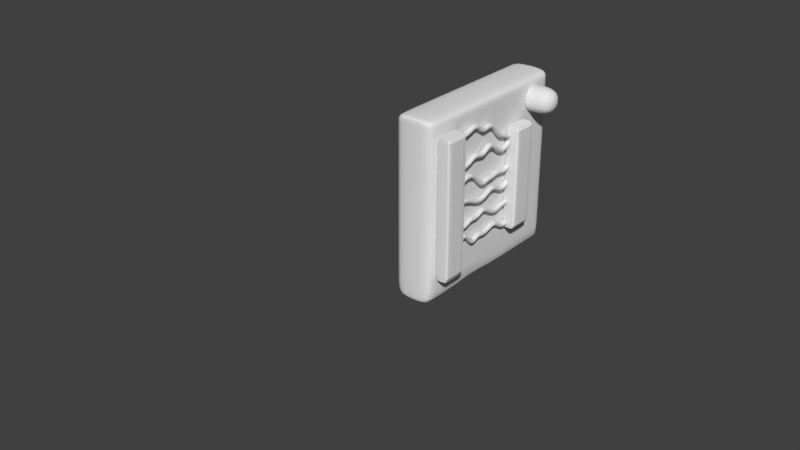# Source: 6wires.blend  (saved by Blender 2.79.0; exported with 4.5.12 LTS)
import bpy
from mathutils import Matrix  # noqa: F401  (used for matrix-valued properties, if any)

bpy.ops.wm.read_factory_settings(use_empty=True)
scene = bpy.context.scene
scene.name = 'Scene'

# ---- collections
col_collection_1 = bpy.data.collections.new('Collection 1'); scene.collection.children.link(col_collection_1)

# ---- materials (node trees are filled in below, after node groups)
mat_material_001 = bpy.data.materials.new('Material.001')
mat_material_001.alpha_threshold = 0.0
mat_material_001.use_transparent_shadow = False
mat_material_001.roughness = 0.5
mat_material_001.line_color = (0.0, 0.0, 0.0, 1.0)

# ---- material node trees

# ---- world
world_world = bpy.data.worlds.new('World'); scene.world = world_world
world_world.color = (0.05088, 0.05088, 0.05088)
world_world.use_sun_shadow = False
world_world.sun_shadow_jitter_overblur = 0.0
world_world.cycles.sampling_method = 'MANUAL'

# ---- meshes
me_cube = bpy.data.meshes.new('Cube')
me_cube.from_pydata([(-0.5005, -0.1296, -3.834), (-0.5005, -0.1296, 2.496), (-0.5005, 1.0, -3.834), (-0.5005, 1.0, 2.496), (0.1588, -0.1296, -3.834), (0.1588, -0.1296, 2.496), (0.1588, 1.0, -3.834), (0.1588, 1.0, 2.496), (-0.5005, 0.8918, -3.834), (-0.5005, 0.8918, 2.496), (0.1588, 0.8918, -3.834), (0.1588, 0.8918, 2.496), (-0.5005, -0.007782, -3.834), (0.1588, -0.007782, 2.496), (-0.5005, -0.007782, 2.496), (0.1588, -0.007782, -3.834), (-0.5005, -0.1296, 2.252), (-0.5005, 1.0, 2.252), (0.1588, 1.0, 2.252), (0.1588, -0.1296, 2.252), (0.1588, 0.8918, 2.252), (-0.5005, 0.8918, 2.252), (-0.5005, -0.007782, 2.252), (0.1588, -0.007782, 2.252), (-0.5005, 1.0, -3.745), (0.1588, 1.0, -3.745), (0.1588, -0.1296, -3.745), (0.1588, 0.8918, -3.745), (-0.5005, 0.8918, -3.745), (-0.5005, -0.007782, -3.745), (0.1588, -0.007782, -3.745), (-0.5005, -0.1296, -3.745)], [], [(21, 9, 3, 17), (17, 3, 7, 18), (23, 13, 5, 19), (19, 5, 1, 16), (12, 15, 4, 0), (13, 14, 1, 5), (7, 3, 9, 11), (2, 6, 10, 8), (18, 7, 11, 20), (22, 14, 9, 21), (16, 1, 14, 22), (11, 9, 14, 13), (8, 10, 15, 12), (20, 11, 13, 23), (27, 20, 23, 30), (31, 16, 22, 29), (29, 22, 21, 28), (25, 18, 20, 27), (26, 19, 16, 31), (30, 23, 19, 26), (24, 17, 18, 25), (28, 21, 17, 24), (8, 28, 24, 2), (2, 24, 25, 6), (15, 30, 26, 4), (4, 26, 31, 0), (6, 25, 27, 10), (12, 29, 28, 8), (0, 31, 29, 12), (10, 27, 30, 15)])
me_cube.use_remesh_preserve_volume = False
me_cube.use_remesh_preserve_attributes = False
me_cube.use_mirror_vertex_groups = False
me_cube.update()
me_cube_002 = bpy.data.meshes.new('Cube.002')
me_cube_002.from_pydata([(-0.06689, -0.1105, 0.1105), (0.1541, -0.1105, 0.1105), (-0.06689, 0.1105, 0.1105), (0.1541, 0.1105, 0.1105), (-0.06689, -0.1105, -0.1105), (0.1541, -0.1105, -0.1105), (-0.06689, 0.1105, -0.1105), (0.1541, 0.1105, -0.1105), (-0.06329, -0.1105, 0.1105), (-0.06329, 0.1105, 0.1105), (-0.06329, 0.1105, -0.1105), (-0.06329, -0.1105, -0.1105), (-0.0239, -0.1105, 0.1105), (-0.0239, 0.1105, 0.1105), (-0.0239, 0.1105, -0.1105), (-0.0239, -0.1105, -0.1105)], [], [(12, 1, 3, 13), (13, 3, 7, 14), (14, 7, 5, 15), (15, 5, 1, 12), (2, 6, 4, 0), (7, 3, 1, 5), (4, 11, 8, 0), (6, 10, 11, 4), (2, 9, 10, 6), (0, 8, 9, 2), (11, 15, 12, 8), (10, 14, 15, 11), (9, 13, 14, 10), (8, 12, 13, 9)])
me_cube_002.polygons.foreach_set('use_smooth', [True] * 14)
me_cube_002.use_remesh_preserve_volume = False
me_cube_002.use_remesh_preserve_attributes = False
me_cube_002.use_mirror_vertex_groups = False
me_cube_002.update()
me_cube_003 = bpy.data.meshes.new('Cube.003')
me_cube_003.from_pydata([(0.2222, 1.0, -1.0), (0.2222, -1.0, -1.0), (-0.2222, -1.0, -1.0), (-0.2222, 1.0, -1.0), (0.2222, 1.0, 1.0), (0.2222, -1.0, 1.0), (-0.2222, -1.0, 1.0), (-0.2222, 1.0, 1.0), (0.2222, 1.0, 0.9342), (0.2222, -1.0, 0.9342), (-0.2222, -1.0, 0.9342), (-0.2222, 1.0, 0.9342), (0.2222, -0.9235, -1.0), (-0.2222, -0.9235, -1.0), (0.2222, -0.9235, 1.0), (-0.2222, -0.9235, 1.0), (-0.2222, -0.9235, 0.9342), (0.2222, -0.9235, 0.9342), (-0.2222, 0.947, -1.0), (-0.2222, 0.947, 1.0), (-0.2222, 0.947, 0.9342), (0.2222, 0.947, -1.0), (0.2222, 0.947, 1.0), (0.2222, 0.947, 0.9342), (0.2222, 1.0, -0.9229), (0.2222, -1.0, -0.9229), (-0.2222, -1.0, -0.9229), (-0.2222, 1.0, -0.9229), (0.2222, -0.9235, -0.9229), (-0.2222, -0.9235, -0.9229), (0.2222, 0.947, -0.9229), (-0.2222, 0.947, -0.9229), (0.2222, 0.5517, -1.0), (0.2222, 0.5517, 1.0), (0.2222, 0.5517, 0.9342), (-0.2222, 0.5517, -1.0), (-0.2222, 0.5517, 1.0), (-0.2222, 0.5517, 0.9342), (-0.2222, 0.5517, -0.9229), (0.2222, 0.5517, -0.9229), (0.2222, 1.0, 0.6073), (0.2222, -1.0, 0.6073), (-0.2222, -1.0, 0.6073), (-0.2222, 1.0, 0.6073), (0.2222, -0.9235, 0.6073), (-0.2222, -0.9235, 0.6073), (0.2222, 0.947, 0.6073), (-0.2222, 0.947, 0.6073), (-0.2222, 0.5517, 0.6073), (0.2222, 0.5517, 0.6073), (0.2222, -0.9235, -0.1578), (0.2222, 0.5517, -0.1578), (0.2222, -0.1859, 0.6073), (0.2222, -0.9235, 0.5635), (0.2222, 0.5517, 0.5635), (0.2222, -0.9235, -0.1109), (0.2222, 0.5517, -0.1109), (0.2222, -0.9235, -0.1897), (0.2222, 0.5517, -0.1897), (0.2222, -0.9235, -0.8726), (0.2222, 0.5517, -0.8726), (0.2222, -0.8895, -0.9229), (0.2222, -0.8895, 0.6073), (0.4055, -0.8895, -0.9229), (0.4055, -0.8895, -0.8726), (0.2222, -0.2172, -0.9229), (0.2222, -0.2172, 0.6073), (0.2222, -0.1402, -0.9229), (0.2222, -0.1402, 0.6073), (0.2222, 0.5181, 0.6073), (0.2222, 1.0, 0.6278), (0.2222, -1.0, 0.6278), (-0.2222, -1.0, 0.6278), (-0.2222, 1.0, 0.6278), (0.2222, -0.9235, 0.6278), (-0.2222, -0.9235, 0.6278), (0.2222, 0.947, 0.6278), (-0.2222, 0.947, 0.6278), (-0.2222, 0.5517, 0.6278), (0.2222, 0.5517, 0.6278), (-0.2222, 0.5927, -1.0), (-0.2222, 0.5927, 1.0), (-0.2222, 0.5927, 0.9342), (-0.2222, 0.5927, -0.9229), (0.2222, 0.5927, -1.0), (0.2222, 0.5927, 1.0), (0.2222, 0.5927, 0.9342), (0.2222, 0.5927, -0.9229), (0.2222, 0.5927, 0.6073), (-0.2222, 0.5927, 0.6073), (0.2222, 0.5927, 0.6278), (-0.2222, 0.5927, 0.6278)], [], [(12, 1, 2, 13), (14, 15, 6, 5), (17, 14, 5, 9), (9, 5, 6, 10), (20, 19, 7, 11), (24, 0, 3, 27), (4, 8, 11, 7), (77, 20, 11, 73), (71, 9, 10, 72), (74, 17, 9, 71), (79, 34, 17, 74), (72, 10, 16, 75), (10, 6, 15, 16), (34, 33, 14, 17), (33, 36, 15, 14), (32, 12, 13, 35), (0, 21, 18, 3), (4, 7, 19, 22), (8, 4, 22, 23), (70, 8, 23, 76), (91, 82, 20, 77), (82, 81, 19, 20), (80, 83, 31, 18), (0, 24, 30, 21), (2, 26, 29, 13), (12, 28, 25, 1), (1, 25, 26, 2), (18, 31, 27, 3), (40, 24, 27, 43), (84, 87, 39, 32), (13, 29, 38, 35), (16, 15, 36, 37), (75, 16, 37, 78), (84, 32, 35, 80), (85, 81, 36, 33), (86, 85, 33, 34), (90, 86, 34, 79), (87, 88, 49, 54, 56, 51, 58, 60, 39), (29, 45, 48, 38), (70, 40, 43, 73), (83, 89, 47, 31), (24, 40, 46, 30), (26, 42, 45, 29), (28, 59, 57, 50, 55, 53, 44, 41, 25), (25, 41, 42, 26), (31, 47, 43, 27), (8, 70, 73, 11), (88, 90, 79, 49), (45, 75, 78, 48), (89, 91, 77, 47), (40, 70, 76, 46), (42, 72, 75, 45), (49, 79, 74, 44, 62, 66, 52, 68, 69), (44, 74, 71, 41), (41, 71, 72, 42), (47, 77, 73, 43), (48, 78, 91, 89), (46, 76, 90, 88), (38, 48, 89, 83), (30, 46, 88, 87), (76, 23, 86, 90), (23, 22, 85, 86), (22, 19, 81, 85), (21, 84, 80, 18), (21, 30, 87, 84), (35, 38, 83, 80), (37, 36, 81, 82), (78, 37, 82, 91), (32, 39, 67, 65, 61, 28, 12), (28, 61, 65, 67, 39, 60, 58, 51, 56, 54, 49, 69, 68, 52, 66, 62, 44, 53, 55, 50, 57, 59)])
me_cube_003.polygons.foreach_set('use_smooth', [True] * 70)
me_cube_003.materials.append(mat_material_001)
me_cube_003.use_remesh_preserve_volume = False
me_cube_003.use_remesh_preserve_attributes = False
me_cube_003.use_mirror_vertex_groups = False
me_cube_003.update()
me_cube_001 = bpy.data.meshes.new('Cube.001')
me_cube_001.from_pydata([(-0.5005, -0.1296, -3.834), (-0.5005, -0.1296, 2.496), (-0.5005, 1.0, -3.834), (-0.5005, 1.0, 2.496), (0.1588, -0.1296, -3.834), (0.1588, -0.1296, 2.496), (0.1588, 1.0, -3.834), (0.1588, 1.0, 2.496), (-0.5005, 0.8918, -3.834), (-0.5005, 0.8918, 2.496), (0.1588, 0.8918, -3.834), (0.1588, 0.8918, 2.496), (-0.5005, -0.007782, -3.834), (0.1588, -0.007782, 2.496), (-0.5005, -0.007782, 2.496), (0.1588, -0.007782, -3.834), (-0.5005, -0.1296, 2.252), (-0.5005, 1.0, 2.252), (0.1588, 1.0, 2.252), (0.1588, -0.1296, 2.252), (0.1588, 0.8918, 2.252), (-0.5005, 0.8918, 2.252), (-0.5005, -0.007782, 2.252), (0.1588, -0.007782, 2.252), (-0.5005, 1.0, -3.745), (0.1588, 1.0, -3.745), (0.1588, -0.1296, -3.745), (0.1588, 0.8918, -3.745), (-0.5005, 0.8918, -3.745), (-0.5005, -0.007782, -3.745), (0.1588, -0.007782, -3.745), (-0.5005, -0.1296, -3.745)], [], [(21, 9, 3, 17), (17, 3, 7, 18), (23, 13, 5, 19), (19, 5, 1, 16), (12, 15, 4, 0), (13, 14, 1, 5), (7, 3, 9, 11), (2, 6, 10, 8), (18, 7, 11, 20), (22, 14, 9, 21), (16, 1, 14, 22), (11, 9, 14, 13), (8, 10, 15, 12), (20, 11, 13, 23), (27, 20, 23, 30), (31, 16, 22, 29), (29, 22, 21, 28), (25, 18, 20, 27), (26, 19, 16, 31), (30, 23, 19, 26), (24, 17, 18, 25), (28, 21, 17, 24), (8, 28, 24, 2), (2, 24, 25, 6), (15, 30, 26, 4), (4, 26, 31, 0), (6, 25, 27, 10), (12, 29, 28, 8), (0, 31, 29, 12), (10, 27, 30, 15)])
me_cube_001.use_remesh_preserve_volume = False
me_cube_001.use_remesh_preserve_attributes = False
me_cube_001.use_mirror_vertex_groups = False
me_cube_001.update()

# ---- curves / text
cu_beziercircle = bpy.data.curves.new('BezierCircle', 'CURVE')
cu_beziercircle.dimensions = '3D'
_sp = cu_beziercircle.splines.new('BEZIER'); _sp.bezier_points.add(3)
_sp.bezier_points.foreach_set('co', [-1.0, 0.0, 0.0, 0.0, 1.0, 0.0, 1.0, 0.0, 0.0, 0.0, -1.0, 0.0])
_sp.bezier_points.foreach_set('handle_left', [-1.0, -0.5521, 0.0, -0.5521, 1.0, 0.0, 1.0, 0.5521, 0.0, 0.5521, -1.0, 0.0])
_sp.bezier_points.foreach_set('handle_right', [-1.0, 0.5521, 0.0, 0.5521, 1.0, 0.0, 1.0, -0.5521, 0.0, -0.5521, -1.0, 0.0])
for _p, _l, _r in zip(_sp.bezier_points, ['AUTO', 'AUTO', 'AUTO', 'AUTO'], ['AUTO', 'AUTO', 'AUTO', 'AUTO']): _p.handle_left_type = _l; _p.handle_right_type = _r
_sp.order_u = 0
_sp.order_v = 0
_sp.use_cyclic_u = True
cu_beziercircle.use_path = True
cu_beziercircle.use_path_clamp = True
cu_beziercircle.bevel_resolution = 0
cu_beziercircle.fill_mode = 'HALF'
cu_nurbspath = bpy.data.curves.new('NurbsPath', 'CURVE')
cu_nurbspath.dimensions = '3D'
_sp = cu_nurbspath.splines.new('NURBS'); _sp.points.add(9)
_sp.points.foreach_set('co', [-1.686, -6.391e-09, 0.09851, 1.0, -1.213, -6.034e-09, 0.05323, 1.0, -0.7402, -5.677e-09, 0.1898, 1.0, -0.4389, -3.083e-09, 0.04012, 1.0, -0.1375, -4.894e-10, 0.0401, 1.0, 0.2598, 8.511e-10, 0.09196, 1.0, 0.6572, 2.192e-09, -0.1512, 1.0, 0.9519, 4.871e-09, -0.1033, 1.0, 1.099, 6.211e-09, -0.1572, 1.0, 1.247, 7.551e-09, -0.1577, 1.0])
_sp.order_u = 5
_sp.order_v = 0
_sp.use_endpoint_u = True
cu_nurbspath.use_path = True
cu_nurbspath.use_path_clamp = True
cu_nurbspath.bevel_mode = 'OBJECT'
cu_nurbspath.bevel_resolution = 0
cu_nurbspath.fill_mode = 'HALF'
cu_beziercircle_001 = bpy.data.curves.new('BezierCircle.001', 'CURVE')
cu_beziercircle_001.dimensions = '3D'
_sp = cu_beziercircle_001.splines.new('BEZIER'); _sp.bezier_points.add(3)
_sp.bezier_points.foreach_set('co', [-1.0, 0.0, 0.0, 0.0, 1.0, 0.0, 1.0, 0.0, 0.0, 0.0, -1.0, 0.0])
_sp.bezier_points.foreach_set('handle_left', [-1.0, -0.5521, 0.0, -0.5521, 1.0, 0.0, 1.0, 0.5521, 0.0, 0.5521, -1.0, 0.0])
_sp.bezier_points.foreach_set('handle_right', [-1.0, 0.5521, 0.0, 0.5521, 1.0, 0.0, 1.0, -0.5521, 0.0, -0.5521, -1.0, 0.0])
for _p, _l, _r in zip(_sp.bezier_points, ['AUTO', 'AUTO', 'AUTO', 'AUTO'], ['AUTO', 'AUTO', 'AUTO', 'AUTO']): _p.handle_left_type = _l; _p.handle_right_type = _r
_sp.order_u = 0
_sp.order_v = 0
_sp.use_cyclic_u = True
cu_beziercircle_001.use_path = True
cu_beziercircle_001.use_path_clamp = True
cu_beziercircle_001.bevel_resolution = 0
cu_beziercircle_001.fill_mode = 'HALF'
cu_nurbspath_001 = bpy.data.curves.new('NurbsPath.001', 'CURVE')
cu_nurbspath_001.dimensions = '3D'
_sp = cu_nurbspath_001.splines.new('NURBS'); _sp.points.add(8)
_sp.points.foreach_set('co', [-1.594, 0.00281, 0.03296, 1.0, -1.122, 0.00281, 0.06981, 1.0, -0.6489, 0.00281, -0.01463, 1.0, -0.2782, -0.003513, -0.05301, 1.0, 0.09249, -0.009836, 0.001131, 1.0, 0.4205, -0.003513, 0.0489, 1.0, 0.7485, 0.00281, -0.007065, 1.0, 1.043, 0.00281, -0.06916, 1.0, 1.338, 0.00281, -0.008948, 1.0])
_sp.order_u = 5
_sp.order_v = 0
_sp.use_endpoint_u = True
cu_nurbspath_001.use_path = True
cu_nurbspath_001.use_path_clamp = True
cu_nurbspath_001.bevel_mode = 'OBJECT'
cu_nurbspath_001.bevel_resolution = 0
cu_nurbspath_001.fill_mode = 'HALF'
cu_beziercircle_002 = bpy.data.curves.new('BezierCircle.002', 'CURVE')
cu_beziercircle_002.dimensions = '3D'
_sp = cu_beziercircle_002.splines.new('BEZIER'); _sp.bezier_points.add(3)
_sp.bezier_points.foreach_set('co', [-1.0, 0.0, 0.0, 0.0, 1.0, 0.0, 1.0, 0.0, 0.0, 0.0, -1.0, 0.0])
_sp.bezier_points.foreach_set('handle_left', [-1.0, -0.5521, 0.0, -0.5521, 1.0, 0.0, 1.0, 0.5521, 0.0, 0.5521, -1.0, 0.0])
_sp.bezier_points.foreach_set('handle_right', [-1.0, 0.5521, 0.0, 0.5521, 1.0, 0.0, 1.0, -0.5521, 0.0, -0.5521, -1.0, 0.0])
for _p, _l, _r in zip(_sp.bezier_points, ['AUTO', 'AUTO', 'AUTO', 'AUTO'], ['AUTO', 'AUTO', 'AUTO', 'AUTO']): _p.handle_left_type = _l; _p.handle_right_type = _r
_sp.order_u = 0
_sp.order_v = 0
_sp.use_cyclic_u = True
cu_beziercircle_002.use_path = True
cu_beziercircle_002.use_path_clamp = True
cu_beziercircle_002.bevel_resolution = 0
cu_beziercircle_002.fill_mode = 'HALF'
cu_nurbspath_002 = bpy.data.curves.new('NurbsPath.002', 'CURVE')
cu_nurbspath_002.dimensions = '3D'
_sp = cu_nurbspath_002.splines.new('NURBS'); _sp.points.add(9)
_sp.points.foreach_set('co', [-1.478, -5.185e-09, 0.02003, 1.0, -1.005, -4.828e-09, 0.1155, 1.0, -0.769, -4.649e-09, 0.03438, 1.0, -0.5326, -4.47e-09, -0.08721, 1.0, -0.2313, -1.877e-09, 0.0171, 1.0, 0.07007, 7.172e-10, -0.0293, 1.0, 0.4674, 2.058e-09, -0.00319, 1.0, 0.8647, 3.398e-09, 0.05807, 1.0, 1.16, 6.078e-09, -0.07401, 1.0, 1.454, 8.757e-09, -0.05135, 1.0])
_sp.order_u = 5
_sp.order_v = 0
_sp.use_endpoint_u = True
cu_nurbspath_002.use_path = True
cu_nurbspath_002.use_path_clamp = True
cu_nurbspath_002.bevel_mode = 'OBJECT'
cu_nurbspath_002.bevel_resolution = 0
cu_nurbspath_002.fill_mode = 'HALF'
cu_beziercircle_003 = bpy.data.curves.new('BezierCircle.003', 'CURVE')
cu_beziercircle_003.dimensions = '3D'
_sp = cu_beziercircle_003.splines.new('BEZIER'); _sp.bezier_points.add(3)
_sp.bezier_points.foreach_set('co', [-1.0, 0.0, 0.0, 0.0, 1.0, 0.0, 1.0, 0.0, 0.0, 0.0, -1.0, 0.0])
_sp.bezier_points.foreach_set('handle_left', [-1.0, -0.5521, 0.0, -0.5521, 1.0, 0.0, 1.0, 0.5521, 0.0, 0.5521, -1.0, 0.0])
_sp.bezier_points.foreach_set('handle_right', [-1.0, 0.5521, 0.0, 0.5521, 1.0, 0.0, 1.0, -0.5521, 0.0, -0.5521, -1.0, 0.0])
for _p, _l, _r in zip(_sp.bezier_points, ['AUTO', 'AUTO', 'AUTO', 'AUTO'], ['AUTO', 'AUTO', 'AUTO', 'AUTO']): _p.handle_left_type = _l; _p.handle_right_type = _r
_sp.order_u = 0
_sp.order_v = 0
_sp.use_cyclic_u = True
cu_beziercircle_003.use_path = True
cu_beziercircle_003.use_path_clamp = True
cu_beziercircle_003.bevel_resolution = 0
cu_beziercircle_003.fill_mode = 'HALF'
cu_nurbspath_003 = bpy.data.curves.new('NurbsPath.003', 'CURVE')
cu_nurbspath_003.dimensions = '3D'
_sp = cu_nurbspath_003.splines.new('NURBS'); _sp.points.add(8)
_sp.points.foreach_set('co', [-1.594, 0.00281, 0.03296, 1.0, -1.122, 0.00281, -0.0853, 1.0, -0.6489, 0.00281, 0.1134, 1.0, -0.2782, -0.003513, -0.05301, 1.0, 0.09249, -0.009836, 0.1129, 1.0, 0.4205, -0.003513, 0.0489, 1.0, 0.7485, 0.00281, -0.04366, 1.0, 1.043, 0.00281, -0.06916, 1.0, 1.338, 0.00281, -0.008948, 1.0])
_sp.order_u = 5
_sp.order_v = 0
_sp.use_endpoint_u = True
cu_nurbspath_003.use_path = True
cu_nurbspath_003.use_path_clamp = True
cu_nurbspath_003.bevel_mode = 'OBJECT'
cu_nurbspath_003.bevel_resolution = 0
cu_nurbspath_003.fill_mode = 'HALF'
cu_beziercircle_004 = bpy.data.curves.new('BezierCircle.004', 'CURVE')
cu_beziercircle_004.dimensions = '3D'
_sp = cu_beziercircle_004.splines.new('BEZIER'); _sp.bezier_points.add(3)
_sp.bezier_points.foreach_set('co', [-1.0, 0.0, 0.0, 0.0, 1.0, 0.0, 1.0, 0.0, 0.0, 0.0, -1.0, 0.0])
_sp.bezier_points.foreach_set('handle_left', [-1.0, -0.5521, 0.0, -0.5521, 1.0, 0.0, 1.0, 0.5521, 0.0, 0.5521, -1.0, 0.0])
_sp.bezier_points.foreach_set('handle_right', [-1.0, 0.5521, 0.0, 0.5521, 1.0, 0.0, 1.0, -0.5521, 0.0, -0.5521, -1.0, 0.0])
for _p, _l, _r in zip(_sp.bezier_points, ['AUTO', 'AUTO', 'AUTO', 'AUTO'], ['AUTO', 'AUTO', 'AUTO', 'AUTO']): _p.handle_left_type = _l; _p.handle_right_type = _r
_sp.order_u = 0
_sp.order_v = 0
_sp.use_cyclic_u = True
cu_beziercircle_004.use_path = True
cu_beziercircle_004.use_path_clamp = True
cu_beziercircle_004.bevel_resolution = 0
cu_beziercircle_004.fill_mode = 'HALF'
cu_nurbspath_004 = bpy.data.curves.new('NurbsPath.004', 'CURVE')
cu_nurbspath_004.dimensions = '3D'
_sp = cu_nurbspath_004.splines.new('NURBS'); _sp.points.add(8)
_sp.points.foreach_set('co', [-1.594, 0.00281, 0.03296, 1.0, -1.122, 0.00281, 0.1282, 1.0, -0.6489, 0.00281, 0.157, 1.0, -0.2782, -0.003513, -0.1004, 1.0, 0.09249, -0.009836, 0.01207, 1.0, 0.4205, -0.003513, -0.04489, 1.0, 0.7485, 0.00281, 0.02315, 1.0, 1.043, 0.00281, -0.04532, 1.0, 1.338, 0.00281, -0.008948, 1.0])
_sp.order_u = 5
_sp.order_v = 0
_sp.use_endpoint_u = True
cu_nurbspath_004.use_path = True
cu_nurbspath_004.use_path_clamp = True
cu_nurbspath_004.bevel_mode = 'OBJECT'
cu_nurbspath_004.bevel_resolution = 0
cu_nurbspath_004.fill_mode = 'HALF'
cu_beziercircle_005 = bpy.data.curves.new('BezierCircle.005', 'CURVE')
cu_beziercircle_005.dimensions = '3D'
_sp = cu_beziercircle_005.splines.new('BEZIER'); _sp.bezier_points.add(3)
_sp.bezier_points.foreach_set('co', [-1.0, 0.0, 0.0, 0.0, 1.0, 0.0, 1.0, 0.0, 0.0, 0.0, -1.0, 0.0])
_sp.bezier_points.foreach_set('handle_left', [-1.0, -0.5521, 0.0, -0.5521, 1.0, 0.0, 1.0, 0.5521, 0.0, 0.5521, -1.0, 0.0])
_sp.bezier_points.foreach_set('handle_right', [-1.0, 0.5521, 0.0, 0.5521, 1.0, 0.0, 1.0, -0.5521, 0.0, -0.5521, -1.0, 0.0])
for _p, _l, _r in zip(_sp.bezier_points, ['AUTO', 'AUTO', 'AUTO', 'AUTO'], ['AUTO', 'AUTO', 'AUTO', 'AUTO']): _p.handle_left_type = _l; _p.handle_right_type = _r
_sp.order_u = 0
_sp.order_v = 0
_sp.use_cyclic_u = True
cu_beziercircle_005.use_path = True
cu_beziercircle_005.use_path_clamp = True
cu_beziercircle_005.bevel_resolution = 0
cu_beziercircle_005.fill_mode = 'HALF'
cu_nurbspath_005 = bpy.data.curves.new('NurbsPath.005', 'CURVE')
cu_nurbspath_005.dimensions = '3D'
_sp = cu_nurbspath_005.splines.new('NURBS'); _sp.points.add(9)
_sp.points.foreach_set('co', [-1.478, -5.185e-09, 0.02003, 1.0, -1.005, -4.828e-09, -0.01917, 1.0, -0.769, -4.649e-09, 0.03438, 1.0, -0.5326, -4.47e-09, 0.04433, 1.0, -0.2313, -1.877e-09, 0.0171, 1.0, 0.07007, 7.172e-10, 0.1108, 1.0, 0.4674, 2.058e-09, -0.00319, 1.0, 0.8647, 3.398e-09, -0.03881, 1.0, 1.16, 6.078e-09, 0.01398, 1.0, 1.454, 8.757e-09, 0.008244, 1.0])
_sp.order_u = 5
_sp.order_v = 0
_sp.use_endpoint_u = True
cu_nurbspath_005.use_path = True
cu_nurbspath_005.use_path_clamp = True
cu_nurbspath_005.bevel_mode = 'OBJECT'
cu_nurbspath_005.bevel_resolution = 0
cu_nurbspath_005.fill_mode = 'HALF'

# ---- objects
ob_beziercircle = bpy.data.objects.new('BezierCircle', cu_beziercircle)
ob_nurbspath = bpy.data.objects.new('NurbsPath', cu_nurbspath)
ob_cube = bpy.data.objects.new('Cube', me_cube)
ob_cube_002 = bpy.data.objects.new('Cube.002', me_cube_002)
ob_cube_003 = bpy.data.objects.new('Cube.003', me_cube_003)
ob_cube_001 = bpy.data.objects.new('Cube.001', me_cube_001)
ob_beziercircle_001 = bpy.data.objects.new('BezierCircle.001', cu_beziercircle_001)
ob_nurbspath_001 = bpy.data.objects.new('NurbsPath.001', cu_nurbspath_001)
ob_beziercircle_002 = bpy.data.objects.new('BezierCircle.002', cu_beziercircle_002)
ob_nurbspath_002 = bpy.data.objects.new('NurbsPath.002', cu_nurbspath_002)
ob_beziercircle_003 = bpy.data.objects.new('BezierCircle.003', cu_beziercircle_003)
ob_nurbspath_003 = bpy.data.objects.new('NurbsPath.003', cu_nurbspath_003)
ob_beziercircle_004 = bpy.data.objects.new('BezierCircle.004', cu_beziercircle_004)
ob_nurbspath_004 = bpy.data.objects.new('NurbsPath.004', cu_nurbspath_004)
ob_beziercircle_005 = bpy.data.objects.new('BezierCircle.005', cu_beziercircle_005)
ob_nurbspath_005 = bpy.data.objects.new('NurbsPath.005', cu_nurbspath_005)

# ---- transforms, parenting, visibility, modifiers, constraints
ob_beziercircle.location = (0.0, -3.888, 0.0)
ob_beziercircle.scale = (-0.02878, -0.02878, -0.02878)
ob_beziercircle.lineart.crease_threshold = 0.0
ob_nurbspath.location = (-2.285e-09, -0.0776, 0.7595)
ob_nurbspath.rotation_euler = (0.0, -0.0, 1.571)
ob_nurbspath.scale = (0.2987, 1.0, 1.0)
ob_nurbspath.lineart.crease_threshold = 0.0
ob_cube.location = (0.0, -0.6084, 0.0)
ob_cube.scale = (-0.2465, -0.2465, -0.2465)
ob_cube.lineart.crease_threshold = 0.0
_m = ob_cube.modifiers.new('Subsurf', 'SUBSURF')
_m.uv_smooth = 'PRESERVE_CORNERS'
_m.quality = 1
_m.levels = 3
_m.render_levels = 1
_m.show_only_control_edges = False
ob_cube_002.location = (0.05281, 0.7714, 0.8708)
ob_cube_002.scale = (1.385, 1.385, 1.385)
ob_cube_002.lineart.crease_threshold = 0.0
_m = ob_cube_002.modifiers.new('Subsurf', 'SUBSURF')
_m.uv_smooth = 'PRESERVE_CORNERS'
_m.quality = 2
_m.levels = 3
_m.show_only_control_edges = False
ob_cube_003.location = (-0.2632, 0.05942, 0.102)
ob_cube_003.lock_rotations_4d = False
ob_cube_003.empty_display_type = 'ARROWS'
ob_cube_003.lineart.crease_threshold = 0.0
_m = ob_cube_003.modifiers.new('Subsurf', 'SUBSURF')
_m.uv_smooth = 'PRESERVE_CORNERS'
_m.quality = 2
_m.levels = 3
_m.show_only_control_edges = False
ob_cube_001.location = (0.0, 0.5425, 0.0)
ob_cube_001.scale = (-0.2465, -0.2465, -0.1831)
ob_cube_001.lineart.crease_threshold = 0.0
_m = ob_cube_001.modifiers.new('Subsurf', 'SUBSURF')
_m.uv_smooth = 'PRESERVE_CORNERS'
_m.quality = 1
_m.levels = 3
_m.render_levels = 1
_m.show_only_control_edges = False
ob_beziercircle_001.location = (0.0, -3.888, 0.4753)
ob_beziercircle_001.scale = (-0.02878, -0.02878, -0.02878)
ob_beziercircle_001.lineart.crease_threshold = 0.0
ob_nurbspath_001.location = (0.00281, -0.1049, 0.08224)
ob_nurbspath_001.rotation_euler = (0.0, -0.0, 1.571)
ob_nurbspath_001.scale = (0.2987, 1.0, 1.0)
ob_nurbspath_001.lineart.crease_threshold = 0.0
ob_beziercircle_002.location = (0.0, -3.888, -0.6125)
ob_beziercircle_002.scale = (-0.02878, -0.02878, -0.02878)
ob_beziercircle_002.lineart.crease_threshold = 0.0
ob_nurbspath_002.location = (1.632e-09, -0.1396, -0.3465)
ob_nurbspath_002.rotation_euler = (0.0, -0.0, 1.571)
ob_nurbspath_002.scale = (0.2987, 1.0, 1.0)
ob_nurbspath_002.lineart.crease_threshold = 0.0
ob_beziercircle_003.location = (0.0, -3.888, 0.2641)
ob_beziercircle_003.scale = (-0.02878, -0.02878, -0.02878)
ob_beziercircle_003.lineart.crease_threshold = 0.0
ob_nurbspath_003.location = (0.00281, -0.1049, 0.5299)
ob_nurbspath_003.rotation_euler = (0.0, -0.0, 1.571)
ob_nurbspath_003.scale = (0.2987, 1.0, 1.0)
ob_nurbspath_003.lineart.crease_threshold = 0.0
ob_beziercircle_004.location = (0.0, -3.888, 0.08137)
ob_beziercircle_004.scale = (-0.02878, -0.02878, -0.02878)
ob_beziercircle_004.lineart.crease_threshold = 0.0
ob_nurbspath_004.location = (0.00281, -0.1049, 0.26)
ob_nurbspath_004.rotation_euler = (0.0, -0.0, 1.571)
ob_nurbspath_004.scale = (0.2987, 1.0, 1.0)
ob_nurbspath_004.lineart.crease_threshold = 0.0
ob_beziercircle_005.location = (0.0, -3.888, -0.4802)
ob_beziercircle_005.scale = (-0.02878, -0.02878, -0.02878)
ob_beziercircle_005.lineart.crease_threshold = 0.0
ob_nurbspath_005.location = (1.632e-09, -0.1396, -0.1598)
ob_nurbspath_005.rotation_euler = (0.0, -0.0, 1.571)
ob_nurbspath_005.scale = (0.2987, 1.0, 1.0)
ob_nurbspath_005.lineart.crease_threshold = 0.0
cu_nurbspath.bevel_object = ob_beziercircle
cu_nurbspath_001.bevel_object = ob_beziercircle_001
cu_nurbspath_002.bevel_object = ob_beziercircle_002
cu_nurbspath_003.bevel_object = ob_beziercircle_003
cu_nurbspath_004.bevel_object = ob_beziercircle_004
cu_nurbspath_005.bevel_object = ob_beziercircle_005

# ---- collection membership
col_collection_1.objects.link(ob_beziercircle)
col_collection_1.objects.link(ob_nurbspath)
col_collection_1.objects.link(ob_cube)
col_collection_1.objects.link(ob_cube_002)
col_collection_1.objects.link(ob_cube_003)
col_collection_1.objects.link(ob_cube_001)
col_collection_1.objects.link(ob_beziercircle_001)
col_collection_1.objects.link(ob_nurbspath_001)
col_collection_1.objects.link(ob_beziercircle_002)
col_collection_1.objects.link(ob_nurbspath_002)
col_collection_1.objects.link(ob_beziercircle_003)
col_collection_1.objects.link(ob_nurbspath_003)
col_collection_1.objects.link(ob_beziercircle_004)
col_collection_1.objects.link(ob_nurbspath_004)
col_collection_1.objects.link(ob_beziercircle_005)
col_collection_1.objects.link(ob_nurbspath_005)

# ---- scene / render settings (as saved in the file)
scene.frame_start = 1; scene.frame_end = 250; scene.frame_set(1)
scene.render.engine = 'BLENDER_EEVEE_NEXT'
scene.render.resolution_percentage = 50
scene.render.dither_intensity = 0.0
scene.cycles.use_denoising = False
scene.cycles.samples = 128
scene.cycles.sampling_pattern = 'TABULATED_SOBOL'
scene.cycles.use_adaptive_sampling = False
scene.cycles.use_light_tree = False
scene.cycles.blur_glossy = 0.0
scene.cycles.sample_clamp_indirect = 0.0
scene.view_settings.view_transform = 'Standard'
bpy.context.view_layer.update()

# ---- added for rendering (the .blend has no active camera and no usable light): camera, sun
cam_auto = bpy.data.cameras.new('AutoCamera')
cam_auto.lens = 50.0
cam_auto.sensor_width = 36.0
cam_auto.clip_end = 1000.0
ob_auto_camera = bpy.data.objects.new('AutoCamera', cam_auto)
scene.collection.objects.link(ob_auto_camera)
ob_auto_camera.location = (5.89752, -8.51241, 4.97077)
ob_auto_camera.rotation_euler = (1.09748, -7.21219e-08, 0.694738)
scene.camera = ob_auto_camera
light_auto_sun = bpy.data.lights.new('AutoSun', 'SUN')
light_auto_sun.energy = 3.0
light_auto_sun.angle = 0.0523599
ob_auto_sun = bpy.data.objects.new('AutoSun', light_auto_sun)
scene.collection.objects.link(ob_auto_sun)
ob_auto_sun.rotation_euler = (0.872665, 0.174533, 0.523599)
bpy.context.view_layer.update()

